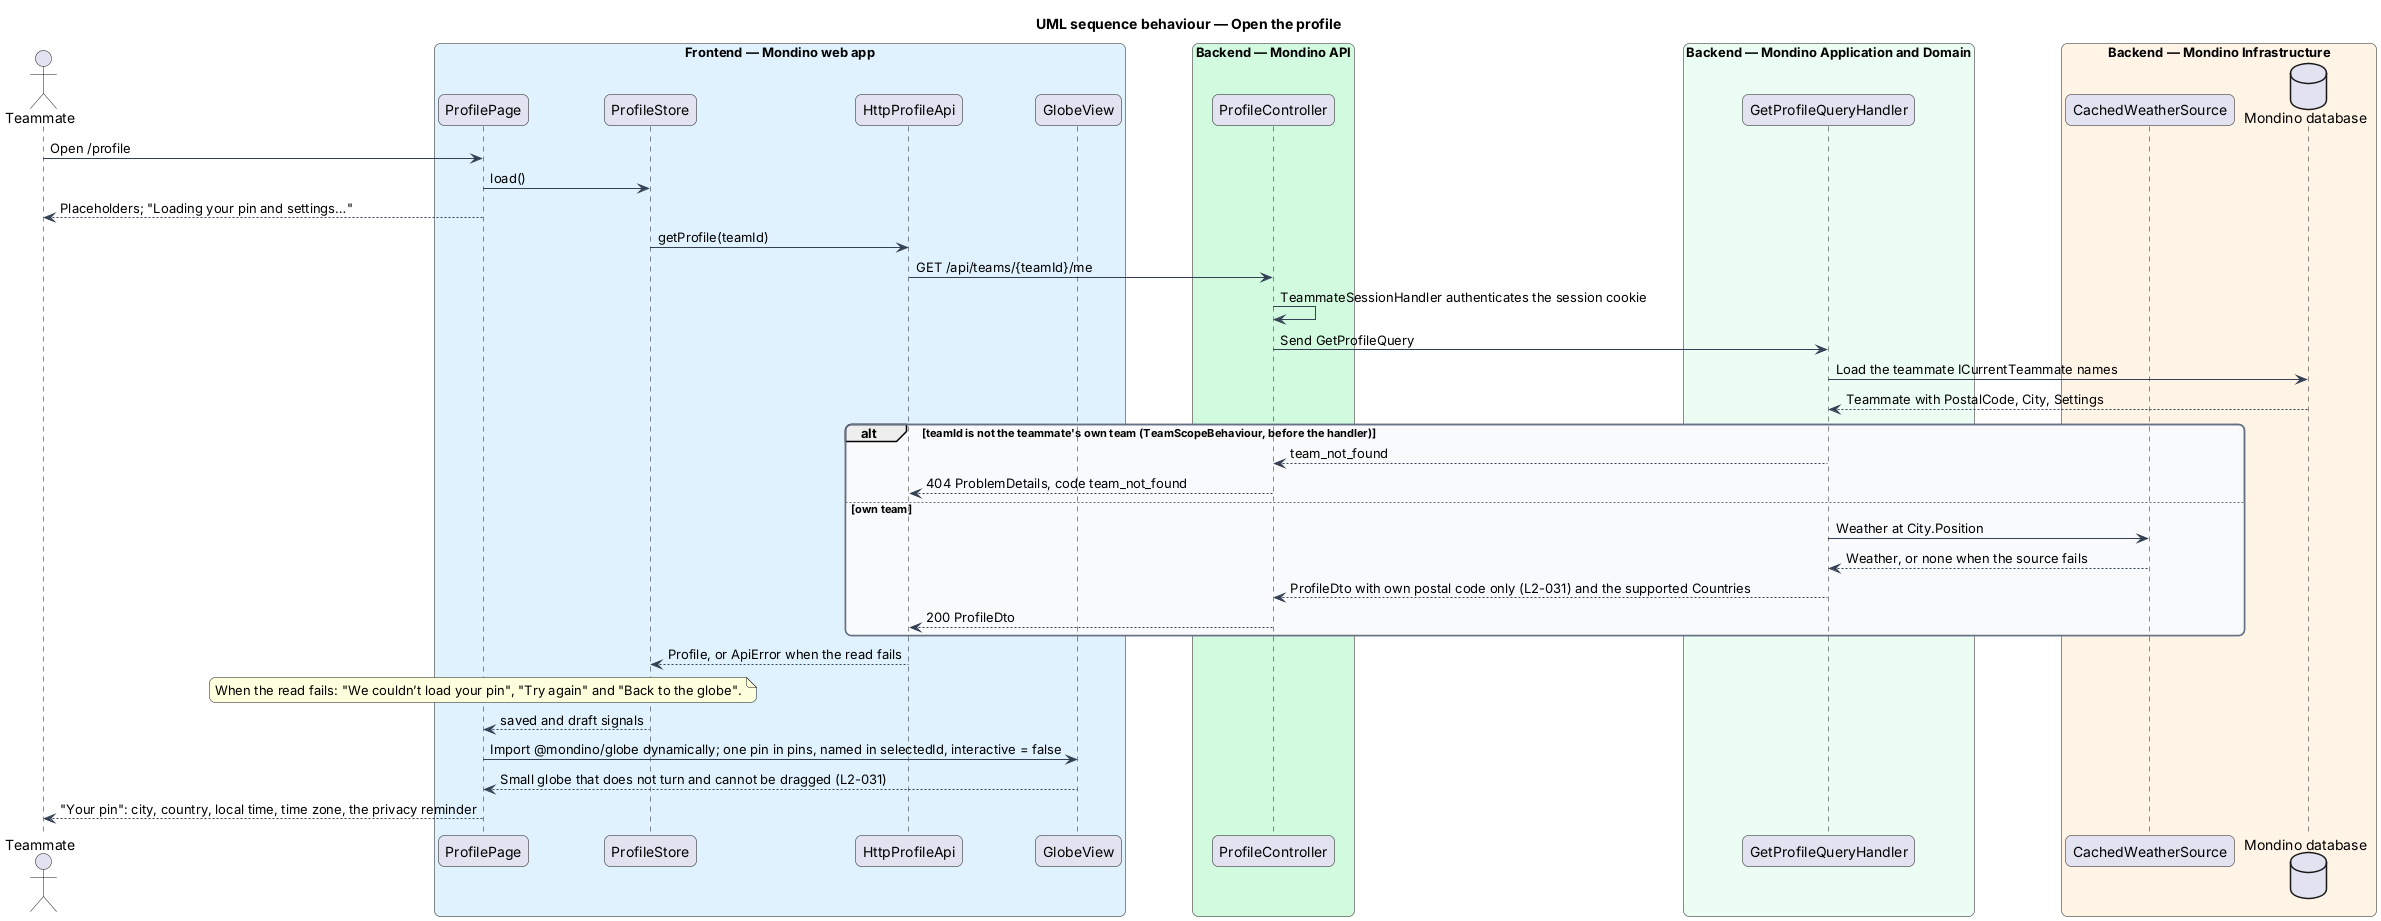

The diagram above was rendered by PlantUML. Its source (embedded in the PNG):
@startuml
title UML sequence behaviour — Open the profile
skinparam backgroundColor #FFFFFF
skinparam shadowing false
skinparam roundcorner 12
skinparam defaultFontName Arial
skinparam ArrowColor #344054
skinparam rectangle {
  BorderColor #344054
  FontColor #101828
}
skinparam package {
  BorderColor #667085
  FontColor #101828
  BackgroundColor #F9FAFB
}
actor "Teammate" as actor
box "Frontend — Mondino web app" #E0F2FE
  participant "ProfilePage" as page
  participant "ProfileStore" as store
  participant "HttpProfileApi" as client
  participant "GlobeView" as globe
end box
box "Backend — Mondino API" #D1FADF
  participant "ProfileController" as controller
end box
box "Backend — Mondino Application and Domain" #ECFDF3
  participant "GetProfileQueryHandler" as handler
end box
box "Backend — Mondino Infrastructure" #FFF4E5
  participant "CachedWeatherSource" as weather
  database "Mondino database" as db
end box
actor -> page : Open /profile
page -> store : load()
page --> actor : Placeholders; "Loading your pin and settings…"
store -> client : getProfile(teamId)
client -> controller : GET /api/teams/{teamId}/me
controller -> controller : TeammateSessionHandler authenticates the session cookie
controller -> handler : Send GetProfileQuery
handler -> db : Load the teammate ICurrentTeammate names
db --> handler : Teammate with PostalCode, City, Settings
alt teamId is not the teammate's own team (TeamScopeBehaviour, before the handler)
  handler --> controller : team_not_found
  controller --> client : 404 ProblemDetails, code team_not_found
else own team
  handler -> weather : Weather at City.Position
  weather --> handler : Weather, or none when the source fails
  handler --> controller : ProfileDto with own postal code only (L2-031) and the supported Countries
  controller --> client : 200 ProfileDto
end
client --> store : Profile, or ApiError when the read fails
note over page : When the read fails: "We couldn’t load your pin", "Try again" and "Back to the globe".
store --> page : saved and draft signals
page -> globe : Import @mondino/globe dynamically; one pin in pins, named in selectedId, interactive = false
globe --> page : Small globe that does not turn and cannot be dragged (L2-031)
page --> actor : "Your pin": city, country, local time, time zone, the privacy reminder
@enduml